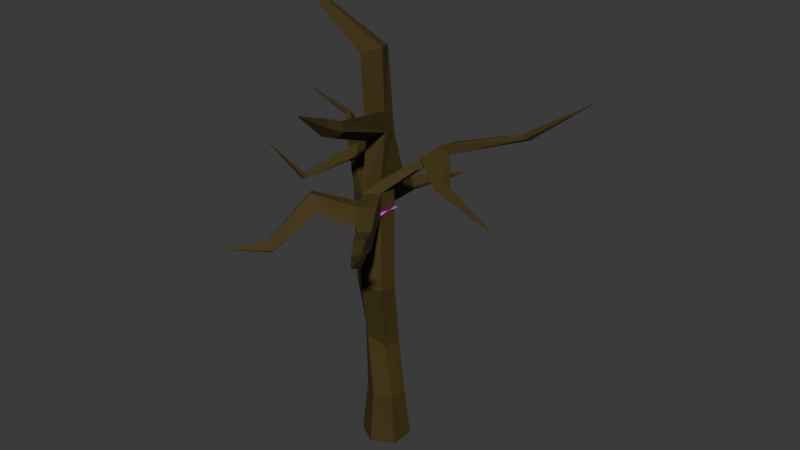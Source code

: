 # Source: tree.blend  (saved by Blender 5.0.119; exported with 4.5.12 LTS)
import bpy
from mathutils import Matrix  # noqa: F401  (used for matrix-valued properties, if any)

bpy.ops.wm.read_factory_settings(use_empty=True)
scene = bpy.context.scene
scene.name = 'Scene'

# ---- collections
col_collection = bpy.data.collections.new('Collection'); scene.collection.children.link(col_collection)

# ---- images (referenced by path relative to the original .blend; pixels are not part of the script)
import os
ASSET_DIR = os.environ.get("B2B_ASSET_DIR", "")  # directory of the original .blend (textures are referenced by path, not embedded)
HERE = os.path.dirname(os.path.abspath(__file__))  # packed textures are extracted next to this script under _unpacked/

def load_image(name, relpath, width, height, colorspace="sRGB"):
    """Load a texture the original file referenced (path relative to the .blend, or extracted next to this script)."""
    p = next((c for c in (os.path.join(HERE, relpath), os.path.join(ASSET_DIR, relpath)) if relpath and os.path.exists(c)), "")
    if p:
        img = bpy.data.images.load(p, check_existing=True)
        img.name = name
    else:  # same state as the original file: an image datablock whose file is absent (Cycles renders it pink)
        img = bpy.data.images.new(name, width, height)
        img.source = "FILE"
        img.filepath = "//" + (relpath or name)
    img.colorspace_settings.name = colorspace
    return img
img_simplebranch_png = load_image('SimpleBranch.png', 'SimpleBranch.png', 1024, 1024, 'sRGB')

# ---- materials (node trees are filled in below, after node groups)
mat_material_001 = bpy.data.materials.new('Material.001')
mat_simplebranch = bpy.data.materials.new('SimpleBranch')

# ---- material node trees
mat_material_001.use_nodes = True; mat_material_001.node_tree.nodes.clear()
_N = mat_material_001.node_tree.nodes; _L = mat_material_001.node_tree.links
n0 = _N.new('ShaderNodeBsdfPrincipled'); n0.name = 'Principled BSDF'; n0.location = (-200, 100)
n0.inputs[0].default_value = (0.05215, 0.03391, 0.0, 1.0)
n0.inputs[2].default_value = 0.8727
n1 = _N.new('ShaderNodeOutputMaterial'); n1.name = 'Material Output'; n1.location = (200, 100)
_L.new(n0.outputs[0], n1.inputs[0])
n1.is_active_output = True
mat_simplebranch.use_nodes = True; mat_simplebranch.node_tree.nodes.clear()
_N = mat_simplebranch.node_tree.nodes; _L = mat_simplebranch.node_tree.links
n0 = _N.new('ShaderNodeOutputMaterial'); n0.name = 'Material Output'; n0.location = (288, 11)
n1 = _N.new('ShaderNodeTexImage'); n1.name = 'Image Texture'; n1.location = (-400, 0)
n1.image = img_simplebranch_png
n1.interpolation = 'Closest'
n1.extension = 'CLIP'
n2 = _N.new('ShaderNodeBsdfPrincipled'); n2.name = 'Principled BSDF'; n2.location = (-59, 5)
n2.inputs[2].default_value = 0.9818
n2.inputs[20].default_value = 0.0
n2.inputs[25].default_value = 1.0
_L.new(n1.outputs[0], n2.inputs[0])
_L.new(n2.outputs[0], n0.inputs[0])
_L.new(n1.outputs[1], n2.inputs[4])
n0.is_active_output = True

# ---- world
world_world = bpy.data.worlds.new('World'); scene.world = world_world
world_world.use_nodes = True; world_world.node_tree.nodes.clear()
_N = world_world.node_tree.nodes; _L = world_world.node_tree.links
n0 = _N.new('ShaderNodeOutputWorld'); n0.name = 'World Output'; n0.location = (200, 100)
n1 = _N.new('ShaderNodeBackground'); n1.name = 'Background'; n1.location = (-200, 100)
n1.inputs[0].default_value = (0.05088, 0.05088, 0.05088, 1.0)
_L.new(n1.outputs[0], n0.inputs[0])
n0.is_active_output = True
world_world.color = (0.05088, 0.05088, 0.05088)
world_world.sun_shadow_jitter_overblur = 0.0

# ---- meshes
me_cube = bpy.data.meshes.new('Cube')
me_cube.from_pydata([(-0.7816, -0.4551, -1.0), (-0.6618, -0.2761, 1.08), (-0.7816, 0.4551, -1.0), (-0.603, 0.3943, 1.04), (0.7816, -0.4551, -1.0), (0.603, -0.3943, 0.9605), (0.7816, 0.4551, -1.0), (0.6618, 0.2761, 0.9197), (0.0, 0.904, -1.0), (0.05837, 0.6657, 0.9596), (0.0, -0.904, -1.0), (-0.05837, -0.6657, 1.04), (-1.158, 0.2237, 3.2), (-1.014, 0.8719, 3.083), (0.02797, -0.1008, 2.858), (0.1717, 0.5475, 2.741), (-0.3503, 1.029, 2.855), (-0.6358, -0.2582, 3.086), (-1.004, -0.3845, 5.574), (-0.9193, 0.2812, 5.51), (0.2522, -0.5583, 5.438), (0.3373, 0.1074, 5.373), (-0.2491, 0.5225, 5.41), (-0.4181, -0.7996, 5.538), (-1.559, 0.1455, 8.655), (-1.559, 0.8192, 8.658), (-0.2816, 0.1382, 8.841), (-0.2925, 0.8388, 8.839), (-0.913, 1.141, 8.728), (-0.864, -0.2, 8.754), (1.345, 1.833, 10.17), (1.455, 2.164, 10.39), (1.183, 2.425, 10.43), (0.9768, 1.751, 10.43), (3.946, 2.408, 11.22), (4.087, 2.575, 11.19), (4.022, 2.785, 11.27), (3.743, 2.453, 11.33), (6.271, 2.867, 12.98), (-5.679, 2.03, 11.13), (-3.568, 2.249, 10.41), (-3.888, 2.385, 10.13), (-3.729, 2.626, 10.1), (-3.796, 2.202, 10.29), (-2.943, 1.411, 9.32), (-2.646, 2.284, 9.409), (-3.05, 1.887, 9.378), (-2.473, 1.355, 9.739), (-2.289, 0.8157, 9.071), (-1.768, 0.5321, 9.141), (-1.696, 1.701, 9.157), (-2.282, 1.406, 9.076), (-2.666, 1.646, 9.227), (-2.171, 1.993, 9.283), (-2.107, 0.9566, 9.446), (-2.606, 1.118, 9.086), (-3.64, -0.3618, 8.741), (-3.446, -0.388, 8.86), (-3.26, -0.5588, 8.75), (-3.472, -0.487, 8.657), (-4.755, -0.9906, 10.02), (0.1443, 1.796, 9.595), (0.01323, 0.7887, 9.586), (0.5274, 0.994, 9.615), (0.5812, 1.501, 9.616), (0.9507, 1.407, 9.773), (0.6638, 2.11, 10.01), (1.018, 1.833, 10.0), (0.5121, 1.258, 9.997), (2.127, 0.8451, 9.499), (1.943, 0.7683, 9.697), (2.014, 0.574, 9.268), (1.804, 0.4548, 9.442), (4.982, -0.4468, 9.098), (0.02238, 0.4731, 7.106), (-0.5719, 0.8446, 7.084), (-1.239, 0.5504, 7.084), (-0.02449, -0.1968, 7.138), (-1.282, -0.1195, 7.115), (-0.6893, -0.4852, 7.141), (-1.4, 0.6868, 7.871), (-0.1351, 0.6559, 7.973), (-1.421, 0.01298, 7.885), (-0.8435, -0.3025, 7.94), (-0.1722, -0.009957, 7.98), (-0.7336, 1.006, 7.921), (1.818, -3.325, 8.522), (1.575, -3.503, 8.479), (1.687, -3.62, 8.183), (1.934, -3.455, 8.209), (2.96, -4.142, 9.541), (0.3116, -1.839, 8.303), (0.4215, -1.961, 7.749), (0.8809, -1.732, 7.782), (0.768, -1.593, 8.369), (-0.2418, -1.184, 8.029), (0.2432, -0.7275, 8.761), (-0.3495, -0.9933, 8.696), (0.3543, -0.8712, 8.037), (1.408, -2.594, 8.152), (0.9435, -2.671, 8.547), (1.293, -2.459, 8.602), (1.054, -2.791, 8.123), (-0.4568, 0.3286, 9.195), (0.1443, 1.17, 9.227), (-0.4569, 1.507, 9.177), (0.1229, 0.5661, 9.228), (-0.4927, -0.7399, 7.958), (-0.01535, -0.301, 8.801), (-0.6015, -0.5434, 8.689), (0.09489, -0.4469, 8.009), (-1.374, -2.0, 8.539), (-1.746, -1.833, 9.11), (-1.671, -1.625, 8.349), (-2.067, -1.452, 8.979), (-2.114, -3.371, 7.395), (-2.388, -3.306, 7.647), (-2.291, -3.226, 7.239), (-2.585, -3.159, 7.518), (-3.33, -4.587, 7.532), (2.268, -3.822, 9.01), (2.389, -3.733, 9.032), (2.323, -3.881, 8.862), (1.921, -3.662, 8.745), (2.103, -3.529, 8.777), (2.447, -3.799, 8.875), (2.005, -3.751, 8.523), (1.748, -3.583, 8.612), (-2.722, -3.979, 7.463), (-2.81, -3.906, 7.385), (-2.859, -3.946, 7.589), (-2.418, -3.675, 7.429), (-4.1, -0.6893, 9.438), (-4.198, -0.6762, 9.379), (-3.773, -0.5387, 9.149), (-4.007, -0.7747, 9.383), (-4.623, 2.14, 10.77), (-4.096, 2.194, 10.59), (-4.704, 2.328, 10.61), (-4.737, 2.116, 10.71), (5.007, 2.66, 12.15), (5.109, 2.637, 12.1), (5.147, 2.826, 12.13), (4.375, 2.557, 11.74), (3.393, 0.003974, 9.27), (3.554, 0.1991, 9.299), (3.498, 0.06361, 9.183), (2.599, 0.2294, 9.356), (3.462, 0.1607, 9.397), (2.841, 0.5221, 9.399), (-1.148, 0.799, 10.52), (-0.9038, 0.07013, 10.62), (-0.3179, 0.4076, 10.98), (-0.4293, 0.9918, 10.88), (-1.229, 0.4808, 13.64), (-2.122, 3.502, 7.174), (-1.821, 3.59, 7.875), (-2.299, 3.483, 7.723), (-1.628, 3.608, 7.315), (-0.7351, 5.938, 7.526), (-0.9034, -0.1396, 13.76), (-0.2999, 0.2647, 14.01), (-0.5186, 0.8164, 13.9), (-3.06, -0.9494, 16.35), (-1.168, 0.7195, 11.3), (-0.4516, 0.9479, 11.63), (-0.9421, 0.05876, 11.4), (-0.3618, 0.4254, 11.74), (0.4395, -2.825, 12.0), (0.5849, -2.593, 12.2), (0.2854, -2.778, 12.31), (0.4312, -2.537, 12.49), (0.5072, -3.501, 12.29), (0.6532, -3.299, 12.52), (0.3144, -3.431, 12.57), (0.4649, -3.219, 12.79), (1.036, -5.049, 13.58)], [], [(0, 1, 3, 2), (8, 9, 7, 6), (6, 7, 5, 4), (10, 11, 1, 0), (8, 6, 4, 10), (3, 1, 12, 13), (9, 3, 13, 16), (2, 8, 10, 0), (4, 5, 11, 10), (2, 3, 9, 8), (12, 17, 23, 18), (17, 14, 20, 23), (1, 11, 17, 12), (7, 9, 16, 15), (5, 7, 15, 14), (11, 5, 14, 17), (84, 81, 27, 26), (80, 25, 157, 155), (15, 16, 22, 21), (16, 13, 19, 22), (14, 15, 21, 20), (13, 12, 18, 19), (45, 46, 41, 42), (68, 65, 71, 72), (80, 82, 24, 25), (102, 99, 89, 88), (82, 83, 29, 24), (81, 85, 28, 27), (33, 30, 34, 37), (67, 66, 32, 31), (66, 68, 33, 32), (65, 67, 31, 30), (35, 36, 142, 38), (31, 32, 36, 35), (32, 33, 37, 36), (30, 31, 35, 34), (42, 41, 39, 138), (142, 143, 140, 38), (34, 35, 38, 141), (143, 141, 38, 140), (46, 44, 43, 41), (41, 43, 139, 39), (47, 45, 42, 40), (53, 52, 46, 45), (44, 47, 40, 43), (139, 137, 136, 39), (137, 138, 39, 136), (52, 55, 44, 46), (54, 53, 45, 47), (55, 54, 58, 59), (24, 29, 49, 48), (29, 28, 50, 49), (25, 24, 48, 51), (28, 25, 51, 50), (48, 49, 54, 55), (49, 50, 53, 54), (51, 48, 55, 52), (50, 51, 52, 53), (56, 59, 60, 133), (54, 47, 57, 58), (47, 44, 56, 57), (44, 55, 59, 56), (105, 103, 62, 61), (134, 133, 60, 132), (135, 134, 132, 60), (59, 58, 135, 60), (106, 104, 64, 63), (104, 105, 61, 64), (103, 106, 63, 62), (63, 64, 67, 65), (61, 62, 68, 66), (64, 61, 66, 67), (62, 63, 65, 68), (147, 146, 73, 144), (65, 30, 69, 71), (30, 33, 70, 69), (33, 68, 72, 70), (18, 23, 79, 78), (146, 149, 145, 73), (148, 147, 144, 73), (149, 148, 73, 145), (21, 22, 75, 74), (23, 20, 77, 79), (19, 18, 78, 76), (22, 19, 76, 75), (20, 21, 74, 77), (74, 75, 85, 81), (78, 79, 83, 82), (79, 77, 84, 83), (76, 78, 82, 80), (75, 76, 80, 85), (77, 74, 81, 84), (121, 123, 120, 90), (101, 100, 87, 86), (99, 101, 86, 89), (100, 102, 88, 87), (98, 96, 94, 93), (126, 125, 90, 122), (123, 122, 90, 120), (125, 124, 121, 90), (97, 95, 92, 91), (96, 97, 91, 94), (95, 98, 93, 92), (107, 110, 98, 95), (108, 109, 97, 96), (95, 97, 112, 111), (110, 108, 96, 98), (91, 92, 102, 100), (93, 94, 101, 99), (94, 91, 100, 101), (92, 93, 99, 102), (29, 26, 106, 103), (27, 28, 105, 104), (26, 27, 104, 106), (105, 28, 150, 153), (84, 26, 108, 110), (29, 83, 107, 109), (26, 29, 109, 108), (83, 84, 110, 107), (113, 111, 115, 117), (97, 109, 114, 112), (107, 95, 111, 113), (109, 107, 113, 114), (129, 131, 128, 119), (112, 114, 118, 116), (114, 113, 117, 118), (111, 112, 116, 115), (116, 118, 119, 130), (118, 117, 129, 119), (131, 130, 119, 128), (127, 126, 122, 123), (124, 127, 123, 121), (86, 87, 127, 124), (87, 88, 126, 127), (89, 86, 124, 125), (88, 89, 125, 126), (115, 116, 130, 131), (117, 115, 131, 129), (58, 57, 134, 135), (57, 56, 133, 134), (40, 42, 138, 137), (43, 40, 137, 139), (37, 34, 141, 143), (36, 37, 143, 142), (69, 70, 148, 149), (70, 72, 147, 148), (71, 69, 149, 146), (72, 71, 146, 147), (167, 165, 162, 161), (103, 105, 153, 152), (28, 29, 151, 150), (29, 103, 152, 151), (25, 28, 156, 157), (166, 167, 161, 160), (164, 166, 160, 154), (165, 164, 154, 162), (157, 156, 159), (28, 85, 158, 156), (85, 80, 155, 158), (158, 155, 159), (155, 157, 159), (156, 158, 159), (154, 160, 163), (162, 154, 163), (160, 161, 163), (161, 162, 163), (153, 150, 164, 165), (150, 151, 166, 164), (152, 167, 171, 169), (152, 153, 165, 167), (170, 168, 172, 174), (167, 166, 170, 171), (151, 152, 169, 168), (166, 151, 168, 170), (172, 173, 176), (168, 169, 173, 172), (171, 170, 174, 175), (169, 171, 175, 173), (175, 174, 176), (173, 175, 176), (174, 172, 176)])
_uv = me_cube.uv_layers.new(name='UVMap')
_uv.uv.foreach_set('vector', [0.375, 0.0, 0.625, 0.0, 0.625, 0.25, 0.375, 0.25, 0.375, 0.375, 0.625, 0.375, 0.625, 0.5, 0.375, 0.5, 0.375, 0.5, 0.625, 0.5, 0.625, 0.75, 0.375, 0.75, 0.375, 0.875, 0.625, 0.875, 0.625, 1.0, 0.375, 1.0, 0.25, 0.5, 0.375, 0.5, 0.375, 0.75, 0.25, 0.75, 0.625, 0.25, 0.625, 0.0, 0.625, 0.0, 0.625, 0.25, 0.625, 0.375, 0.625, 0.25, 0.625, 0.25, 0.625, 0.375, 0.125, 0.5, 0.25, 0.5, 0.25, 0.75, 0.125, 0.75, 0.375, 0.75, 0.625, 0.75, 0.625, 0.875, 0.375, 0.875, 0.375, 0.25, 0.625, 0.25, 0.625, 0.375, 0.375, 0.375, 0.625, 1.0, 0.625, 0.875, 0.625, 0.875, 0.625, 1.0, 0.625, 0.875, 0.625, 0.75, 0.625, 0.75, 0.625, 0.875, 0.625, 1.0, 0.625, 0.875, 0.625, 0.875, 0.625, 1.0, 0.625, 0.5, 0.625, 0.375, 0.625, 0.375, 0.625, 0.5, 0.625, 0.75, 0.625, 0.5, 0.625, 0.5, 0.625, 0.75, 0.625, 0.875, 0.625, 0.75, 0.625, 0.75, 0.625, 0.875, 0.625, 0.75, 0.625, 0.5, 0.625, 0.5, 0.625, 0.75, 0.625, 0.25, 0.625, 0.25, 0.625, 0.25, 0.625, 0.25, 0.625, 0.5, 0.625, 0.375, 0.625, 0.375, 0.625, 0.5, 0.625, 0.375, 0.625, 0.25, 0.625, 0.25, 0.625, 0.375, 0.625, 0.75, 0.625, 0.5, 0.625, 0.5, 0.625, 0.75, 0.625, 0.25, 0.625, 0.0, 0.625, 0.0, 0.625, 0.25, 0.625, 0.375, 0.625, 0.25, 0.625, 0.25, 0.625, 0.375, 0.625, 0.875, 0.625, 0.75, 0.625, 0.75, 0.625, 0.875, 0.625, 0.25, 0.625, 0.0, 0.625, 0.0, 0.625, 0.25, 0.625, 0.875, 0.625, 0.75, 0.625, 0.75, 0.625, 0.875, 0.625, 1.0, 0.625, 0.875, 0.625, 0.875, 0.625, 1.0, 0.625, 0.5, 0.625, 0.375, 0.625, 0.375, 0.625, 0.5, 0.625, 0.875, 0.625, 0.75, 0.625, 0.75, 0.625, 0.875, 0.625, 0.5, 0.625, 0.375, 0.625, 0.375, 0.625, 0.5, 0.75, 0.5, 0.75, 0.75, 0.75, 0.75, 0.75, 0.5, 0.625, 0.75, 0.625, 0.5, 0.625, 0.5, 0.625, 0.75, 0.625, 0.5, 0.625, 0.375, 0.625, 0.4375, 0.625, 0.5, 0.625, 0.5, 0.625, 0.375, 0.625, 0.375, 0.625, 0.5, 0.75, 0.5, 0.75, 0.75, 0.75, 0.75, 0.75, 0.5, 0.625, 0.75, 0.625, 0.5, 0.625, 0.5, 0.625, 0.75, 0.625, 0.375, 0.625, 0.25, 0.625, 0.375, 0.625, 0.375, 0.75, 0.5, 0.75, 0.6875, 0.75, 0.625, 0.75, 0.5, 0.625, 0.75, 0.625, 0.5, 0.625, 0.75, 0.625, 0.75, 0.625, 0.875, 0.625, 0.8125, 0.625, 0.875, 0.625, 0.875, 0.625, 0.25, 0.625, 0.0, 0.625, 0.0, 0.625, 0.25, 0.625, 0.25, 0.625, 0.0, 0.625, 0.125, 0.625, 0.25, 0.75, 0.75, 0.75, 0.5, 0.75, 0.5, 0.75, 0.75, 0.625, 0.375, 0.625, 0.25, 0.625, 0.25, 0.625, 0.375, 0.625, 1.0, 0.625, 0.875, 0.625, 0.875, 0.625, 1.0, 0.625, 1.0, 0.625, 0.9062, 0.625, 0.9375, 0.625, 1.0, 0.75, 0.75, 0.75, 0.625, 0.75, 0.75, 0.75, 0.75, 0.625, 0.25, 0.625, 0.0, 0.625, 0.0, 0.625, 0.25, 0.75, 0.75, 0.75, 0.5, 0.75, 0.5, 0.75, 0.75, 0.625, 1.0, 0.625, 0.875, 0.625, 0.875, 0.625, 1.0, 0.625, 1.0, 0.625, 0.875, 0.625, 0.875, 0.625, 1.0, 0.75, 0.75, 0.75, 0.5, 0.75, 0.5, 0.75, 0.75, 0.625, 0.25, 0.625, 0.0, 0.625, 0.0, 0.625, 0.25, 0.625, 0.375, 0.625, 0.25, 0.625, 0.25, 0.625, 0.375, 0.625, 1.0, 0.625, 0.875, 0.625, 0.875, 0.625, 1.0, 0.75, 0.75, 0.75, 0.5, 0.75, 0.5, 0.75, 0.75, 0.625, 0.25, 0.625, 0.0, 0.625, 0.0, 0.625, 0.25, 0.625, 0.375, 0.625, 0.25, 0.625, 0.25, 0.625, 0.375, 0.625, 0.0, 0.625, 0.0, 0.625, 0.0, 0.625, 0.0, 0.75, 0.75, 0.75, 0.75, 0.75, 0.75, 0.75, 0.75, 0.625, 0.875, 0.625, 1.0, 0.625, 1.0, 0.625, 0.875, 0.625, 0.0, 0.625, 0.0, 0.625, 0.0, 0.625, 0.0, 0.75, 0.5, 0.75, 0.75, 0.75, 0.75, 0.75, 0.5, 0.625, 0.875, 0.625, 0.9375, 0.625, 0.875, 0.625, 0.875, 0.75, 0.75, 0.75, 0.75, 0.75, 0.75, 0.75, 0.75, 0.625, 1.0, 0.625, 0.875, 0.625, 0.9375, 0.625, 1.0, 0.625, 0.75, 0.625, 0.5, 0.625, 0.5, 0.625, 0.75, 0.625, 0.5, 0.625, 0.375, 0.625, 0.375, 0.625, 0.5, 0.625, 0.875, 0.625, 0.75, 0.625, 0.75, 0.625, 0.875, 0.625, 0.75, 0.625, 0.5, 0.625, 0.5, 0.625, 0.75, 0.75, 0.5, 0.75, 0.75, 0.75, 0.75, 0.75, 0.5, 0.625, 0.5, 0.625, 0.375, 0.625, 0.375, 0.625, 0.5, 0.625, 0.875, 0.625, 0.75, 0.625, 0.75, 0.625, 0.875, 0.625, 0.875, 0.625, 0.8125, 0.625, 0.875, 0.625, 0.875, 0.625, 0.75, 0.625, 0.75, 0.625, 0.75, 0.625, 0.75, 0.625, 0.75, 0.625, 0.875, 0.625, 0.875, 0.625, 0.75, 0.75, 0.75, 0.75, 0.75, 0.75, 0.75, 0.75, 0.75, 0.625, 1.0, 0.625, 0.875, 0.625, 0.875, 0.625, 1.0, 0.625, 0.75, 0.625, 0.75, 0.625, 0.75, 0.625, 0.75, 0.75, 0.75, 0.75, 0.75, 0.75, 0.75, 0.75, 0.75, 0.625, 0.75, 0.625, 0.8125, 0.625, 0.75, 0.625, 0.75, 0.625, 0.5, 0.625, 0.375, 0.625, 0.375, 0.625, 0.5, 0.625, 0.875, 0.625, 0.75, 0.625, 0.75, 0.625, 0.875, 0.625, 0.25, 0.625, 0.0, 0.625, 0.0, 0.625, 0.25, 0.625, 0.375, 0.625, 0.25, 0.625, 0.25, 0.625, 0.375, 0.625, 0.75, 0.625, 0.5, 0.625, 0.5, 0.625, 0.75, 0.625, 0.5, 0.625, 0.375, 0.625, 0.375, 0.625, 0.5, 0.625, 1.0, 0.625, 0.875, 0.625, 0.875, 0.625, 1.0, 0.625, 0.875, 0.625, 0.75, 0.625, 0.75, 0.625, 0.875, 0.625, 0.25, 0.625, 0.0, 0.625, 0.0, 0.625, 0.25, 0.625, 0.375, 0.625, 0.25, 0.625, 0.25, 0.625, 0.375, 0.625, 0.75, 0.625, 0.5, 0.625, 0.5, 0.625, 0.75, 0.625, 0.75, 0.625, 0.8438, 0.625, 0.8125, 0.625, 0.75, 0.625, 0.75, 0.625, 0.875, 0.625, 0.875, 0.625, 0.75, 0.625, 0.75, 0.625, 0.75, 0.625, 0.75, 0.625, 0.75, 0.625, 0.875, 0.625, 0.875, 0.625, 0.875, 0.625, 0.875, 0.625, 0.75, 0.625, 0.75, 0.625, 0.75, 0.625, 0.75, 0.625, 0.875, 0.625, 0.8125, 0.625, 0.875, 0.625, 0.875, 0.625, 0.875, 0.625, 0.875, 0.625, 0.875, 0.625, 0.875, 0.625, 0.75, 0.625, 0.75, 0.625, 0.75, 0.625, 0.75, 0.625, 0.875, 0.625, 0.875, 0.625, 0.875, 0.625, 0.875, 0.625, 0.75, 0.625, 0.875, 0.625, 0.875, 0.625, 0.75, 0.625, 0.875, 0.625, 0.75, 0.625, 0.75, 0.625, 0.875, 0.625, 0.875, 0.625, 0.75, 0.625, 0.75, 0.625, 0.875, 0.625, 0.75, 0.625, 0.875, 0.625, 0.875, 0.625, 0.75, 0.625, 0.875, 0.625, 0.875, 0.625, 0.875, 0.625, 0.875, 0.625, 0.75, 0.625, 0.75, 0.625, 0.75, 0.625, 0.75, 0.625, 0.875, 0.625, 0.875, 0.625, 0.875, 0.625, 0.875, 0.625, 0.75, 0.625, 0.75, 0.625, 0.75, 0.625, 0.75, 0.625, 0.75, 0.625, 0.875, 0.625, 0.875, 0.625, 0.75, 0.625, 0.875, 0.625, 0.75, 0.625, 0.75, 0.625, 0.875, 0.625, 0.875, 0.625, 0.75, 0.625, 0.75, 0.625, 0.875, 0.625, 0.5, 0.625, 0.375, 0.625, 0.375, 0.625, 0.5, 0.625, 0.75, 0.625, 0.5, 0.625, 0.5, 0.625, 0.75, 0.625, 0.375, 0.625, 0.375, 0.625, 0.375, 0.625, 0.375, 0.625, 0.75, 0.625, 0.75, 0.625, 0.75, 0.625, 0.75, 0.625, 0.875, 0.625, 0.875, 0.625, 0.875, 0.625, 0.875, 0.625, 0.75, 0.625, 0.875, 0.625, 0.875, 0.625, 0.75, 0.625, 0.875, 0.625, 0.75, 0.625, 0.75, 0.625, 0.875, 0.625, 0.875, 0.625, 0.875, 0.625, 0.875, 0.625, 0.875, 0.625, 0.875, 0.625, 0.875, 0.625, 0.875, 0.625, 0.875, 0.625, 0.875, 0.625, 0.875, 0.625, 0.875, 0.625, 0.875, 0.625, 0.875, 0.625, 0.875, 0.625, 0.875, 0.625, 0.875, 0.625, 0.875, 0.625, 0.875, 0.625, 0.875, 0.625, 0.875, 0.625, 0.875, 0.625, 0.875, 0.625, 0.875, 0.625, 0.875, 0.625, 0.875, 0.625, 0.875, 0.625, 0.875, 0.625, 0.875, 0.625, 0.875, 0.625, 0.875, 0.625, 0.875, 0.625, 0.875, 0.625, 0.875, 0.625, 0.875, 0.625, 0.875, 0.625, 0.875, 0.625, 0.875, 0.625, 0.875, 0.625, 0.875, 0.625, 0.875, 0.625, 0.875, 0.625, 0.875, 0.625, 0.875, 0.625, 0.875, 0.625, 0.875, 0.625, 0.875, 0.625, 0.875, 0.625, 0.875, 0.625, 0.75, 0.625, 0.8594, 0.625, 0.8438, 0.625, 0.75, 0.625, 0.75, 0.625, 0.875, 0.625, 0.8594, 0.625, 0.75, 0.625, 0.875, 0.625, 0.875, 0.625, 0.875, 0.625, 0.875, 0.625, 0.75, 0.625, 0.75, 0.625, 0.75, 0.625, 0.75, 0.625, 0.875, 0.625, 0.75, 0.625, 0.8125, 0.625, 0.875, 0.625, 0.875, 0.625, 0.875, 0.625, 0.875, 0.625, 0.875, 0.625, 0.875, 0.625, 0.875, 0.625, 0.875, 0.625, 0.875, 0.75, 0.75, 0.75, 0.75, 0.75, 0.75, 0.75, 0.75, 0.625, 0.875, 0.625, 1.0, 0.625, 0.9375, 0.625, 0.875, 0.75, 0.75, 0.75, 0.5, 0.75, 0.625, 0.75, 0.75, 0.625, 1.0, 0.625, 0.875, 0.625, 0.9062, 0.625, 1.0, 0.625, 0.875, 0.625, 0.75, 0.625, 0.8125, 0.625, 0.875, 0.75, 0.5, 0.75, 0.75, 0.75, 0.6875, 0.75, 0.5, 0.625, 0.75, 0.625, 0.875, 0.625, 0.8125, 0.625, 0.75, 0.75, 0.75, 0.75, 0.75, 0.75, 0.75, 0.75, 0.75, 0.625, 0.75, 0.625, 0.75, 0.625, 0.75, 0.625, 0.75, 0.625, 0.875, 0.625, 0.75, 0.625, 0.8125, 0.625, 0.875, 0.75, 0.75, 0.75, 0.5, 0.75, 0.5, 0.75, 0.75, 0.75, 0.75, 0.75, 0.5, 0.75, 0.5, 0.75, 0.75, 0.75, 0.5, 0.75, 0.75, 0.75, 0.75, 0.75, 0.5, 0.625, 0.875, 0.625, 0.875, 0.625, 0.875, 0.625, 0.875, 0.625, 0.25, 0.625, 0.375, 0.625, 0.375, 0.625, 0.25, 0.625, 0.875, 0.625, 0.875, 0.625, 0.875, 0.625, 0.875, 0.75, 0.5, 0.75, 0.75, 0.75, 0.75, 0.75, 0.5, 0.625, 0.375, 0.625, 0.375, 0.625, 0.375, 0.625, 0.375, 0.625, 0.25, 0.625, 0.375, 0.625, 0.25, 0.625, 0.375, 0.625, 0.375, 0.625, 0.375, 0.625, 0.375, 0.625, 0.375, 0.625, 0.25, 0.625, 0.25, 0.625, 0.375, 0.625, 0.375, 0.625, 0.25, 0.625, 0.375, 0.625, 0.25, 0.625, 0.25, 0.625, 0.25, 0.625, 0.375, 0.625, 0.375, 0.625, 0.375, 0.75, 0.5, 0.75, 0.75, 0.75, 0.5, 0.625, 0.375, 0.625, 0.375, 0.625, 0.375, 0.625, 0.875, 0.625, 0.875, 0.625, 0.875, 0.75, 0.75, 0.75, 0.5, 0.75, 0.75, 0.625, 0.375, 0.625, 0.375, 0.625, 0.375, 0.625, 0.375, 0.75, 0.5, 0.75, 0.75, 0.75, 0.75, 0.75, 0.5, 0.75, 0.75, 0.75, 0.75, 0.75, 0.75, 0.75, 0.75, 0.75, 0.75, 0.75, 0.5, 0.75, 0.5, 0.75, 0.75, 0.75, 0.75, 0.75, 0.75, 0.75, 0.75, 0.75, 0.75, 0.625, 0.875, 0.625, 0.875, 0.625, 0.875, 0.625, 0.875, 0.625, 0.875, 0.625, 0.875, 0.625, 0.875, 0.625, 0.875, 0.75, 0.75, 0.75, 0.75, 0.75, 0.75, 0.75, 0.75, 0.625, 0.875, 0.625, 0.875, 0.625, 0.875, 0.625, 0.875, 0.625, 0.875, 0.625, 0.875, 0.625, 0.875, 0.625, 0.875, 0.625, 0.875, 0.625, 0.875, 0.625, 0.875, 0.75, 0.75, 0.75, 0.75, 0.75, 0.75, 0.75, 0.75, 0.625, 0.875, 0.625, 0.875, 0.625, 0.875, 0.75, 0.75, 0.75, 0.75, 0.75, 0.75, 0.75, 0.75, 0.75, 0.75, 0.75, 0.75])
me_cube.materials.append(mat_material_001)
me_cube.update()
me_simplebranch = bpy.data.meshes.new('SimpleBranch')
me_simplebranch.from_pydata([(-0.5666, -0.9895, -0.01782), (0.4334, -0.9895, -0.01782), (-0.5666, 0.01049, -0.01782), (0.4334, 0.01049, -0.01782), (-0.6387, -0.4413, -0.01782), (0.4334, -0.4895, -0.01782), (0.4334, -0.2395, -0.01782), (-0.5666, -0.2395, -0.01782), (-0.5666, -0.7395, -0.01782), (0.4334, -0.7395, -0.01782), (-0.06662, -0.9244, -0.01782), (-0.06662, 0.01049, 0.0104), (-0.06662, -0.4895, -0.01782), (0.04201, -0.2395, -0.09727), (-0.06662, -0.6704, 0.02567), (-0.3171, 0.01049, -0.01782), (-0.3171, -0.4895, -0.09119), (-0.3171, -0.2127, -0.007085), (-0.3171, -0.7395, 0.07592), (-0.3171, -0.9895, -0.01782), (0.1834, -0.9895, -0.01782), (0.1834, 0.01049, -0.01782), (0.1834, -0.4895, -0.01782), (0.2459, -0.1578, -0.01782), (0.1834, -0.7395, -0.09379)], [], [(23, 6, 3, 21), (24, 9, 5, 22), (22, 5, 6, 23), (20, 1, 9, 24), (19, 10, 14, 18), (16, 12, 13, 17), (18, 14, 12, 16), (17, 13, 11, 15), (7, 17, 15, 2), (8, 18, 16, 4), (4, 16, 17, 7), (0, 19, 18, 8), (10, 20, 24, 14), (12, 22, 23, 13), (14, 24, 22, 12), (13, 23, 21, 11)])
_uv = me_simplebranch.uv_layers.new(name='UVMap')
_uv.uv.foreach_set('vector', [0.75, 0.75, 1.0, 0.75, 1.0, 1.0, 0.75, 1.0, 0.75, 0.25, 1.0, 0.25, 1.0, 0.5, 0.75, 0.5, 0.75, 0.5, 1.0, 0.5, 1.0, 0.75, 0.75, 0.75, 0.75, 0.0, 1.0, 0.0, 1.0, 0.25, 0.75, 0.25, 0.2495, 0.0, 0.5, 0.0, 0.5, 0.25, 0.2495, 0.25, 0.2495, 0.5, 0.5, 0.5, 0.5, 0.75, 0.2495, 0.75, 0.2495, 0.25, 0.5, 0.25, 0.5, 0.5, 0.2495, 0.5, 0.2495, 0.75, 0.5, 0.75, 0.5, 1.0, 0.2495, 1.0, 0.0, 0.75, 0.2495, 0.75, 0.2495, 1.0, 0.0, 1.0, 0.0, 0.25, 0.2495, 0.25, 0.2495, 0.5, 0.0, 0.5, 0.0, 0.5, 0.2495, 0.5, 0.2495, 0.75, 0.0, 0.75, 0.0, 0.0, 0.2495, 0.0, 0.2495, 0.25, 0.0, 0.25, 0.5, 0.0, 0.75, 0.0, 0.75, 0.25, 0.5, 0.25, 0.5, 0.5, 0.75, 0.5, 0.75, 0.75, 0.5, 0.75, 0.5, 0.25, 0.75, 0.25, 0.75, 0.5, 0.5, 0.5, 0.5, 0.75, 0.75, 0.75, 0.75, 1.0, 0.5, 1.0])
me_simplebranch.materials.append(mat_simplebranch)
me_simplebranch.materials.append(None)
me_simplebranch.update()

# ---- objects
ob_cube = bpy.data.objects.new('Cube', me_cube)
ob_simplebranch = bpy.data.objects.new('SimpleBranch', me_simplebranch)

# ---- transforms, parenting, visibility, modifiers, constraints
ob_cube.location = (0.0, 0.0, 0.0)
_vg = ob_cube.vertex_groups.new(name='Branches')
_m = ob_cube.modifiers.new('ParticleSystem', 'PARTICLE_SYSTEM')
ob_simplebranch.location = (-1.07, 0.3229, 8.156)
ob_simplebranch.rotation_euler = (0.0, -0.0, 1.571)
_vg = ob_simplebranch.vertex_groups.new(name='Group')

# ---- collection membership
col_collection.objects.link(ob_cube)
col_collection.objects.link(ob_simplebranch)

# ---- scene / render settings (as saved in the file)
scene.frame_start = 1; scene.frame_end = 250; scene.frame_set(1)
scene.render.engine = 'BLENDER_EEVEE_NEXT'
scene.render.bake_bias = 0.0
scene.render.bake_samples = 0
scene.cycles.sampling_pattern = 'TABULATED_SOBOL'
scene.eevee.use_volume_custom_range = False
bpy.context.view_layer.update()

# ---- added for rendering (the .blend has no active camera and no usable light): camera, sun
cam_auto = bpy.data.cameras.new('AutoCamera')
cam_auto.lens = 50.0
cam_auto.sensor_width = 36.0
cam_auto.clip_end = 1000.0
ob_auto_camera = bpy.data.objects.new('AutoCamera', cam_auto)
scene.collection.objects.link(ob_auto_camera)
ob_auto_camera.location = (22.2796, -25.9355, 25.2618)
ob_auto_camera.rotation_euler = (1.09748, -7.21219e-08, 0.694738)
scene.camera = ob_auto_camera
light_auto_sun = bpy.data.lights.new('AutoSun', 'SUN')
light_auto_sun.energy = 3.0
light_auto_sun.angle = 0.0523599
ob_auto_sun = bpy.data.objects.new('AutoSun', light_auto_sun)
scene.collection.objects.link(ob_auto_sun)
ob_auto_sun.rotation_euler = (0.872665, 0.174533, 0.523599)
bpy.context.view_layer.update()
